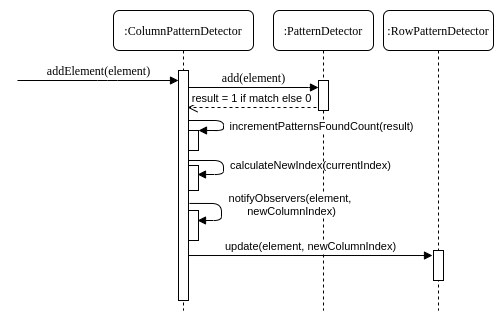

The diagram above was exported from draw.io. Its source (the exported page's mxGraphModel, read from the mxfile embedded in the PNG):
<mxGraphModel dx="1422" dy="736" grid="1" gridSize="10" guides="1" tooltips="1" connect="1" arrows="1" fold="1" page="1" pageScale="1" pageWidth="827" pageHeight="1169" math="0" shadow="0">
  <root>
    <mxCell id="0" />
    <mxCell id="1" parent="0" />
    <mxCell id="2" value=":ColumnPatternDetector" style="shape=umlLifeline;perimeter=lifelinePerimeter;whiteSpace=wrap;html=1;container=1;collapsible=0;recursiveResize=0;outlineConnect=0;rounded=1;shadow=0;comic=0;labelBackgroundColor=none;strokeWidth=1;fontFamily=Verdana;fontSize=12;align=center;" vertex="1" parent="1">
      <mxGeometry x="196" y="340" width="140" height="300" as="geometry" />
    </mxCell>
    <mxCell id="3" value="" style="html=1;points=[];perimeter=orthogonalPerimeter;rounded=0;shadow=0;comic=0;labelBackgroundColor=none;strokeWidth=1;fontFamily=Verdana;fontSize=12;align=center;" vertex="1" parent="2">
      <mxGeometry x="65" y="60" width="10" height="230" as="geometry" />
    </mxCell>
    <mxCell id="4" value="" style="html=1;points=[];perimeter=orthogonalPerimeter;" vertex="1" parent="2">
      <mxGeometry x="75" y="155" width="10" height="25" as="geometry" />
    </mxCell>
    <mxCell id="5" value="calculateNewIndex(currentIndex)" style="html=1;verticalAlign=bottom;endArrow=block;entryX=0.9;entryY=0.36;entryDx=0;entryDy=0;entryPerimeter=0;" edge="1" parent="2" target="4">
      <mxGeometry x="0.375" y="-90" width="80" relative="1" as="geometry">
        <mxPoint x="75" y="150" as="sourcePoint" />
        <mxPoint x="190" y="150" as="targetPoint" />
        <Array as="points">
          <mxPoint x="110" y="150" />
          <mxPoint x="110" y="164" />
        </Array>
        <mxPoint x="90" y="90" as="offset" />
      </mxGeometry>
    </mxCell>
    <mxCell id="6" value=":PatternDetector" style="shape=umlLifeline;perimeter=lifelinePerimeter;whiteSpace=wrap;html=1;container=1;collapsible=0;recursiveResize=0;outlineConnect=0;rounded=1;shadow=0;comic=0;labelBackgroundColor=none;strokeWidth=1;fontFamily=Verdana;fontSize=12;align=center;" vertex="1" parent="1">
      <mxGeometry x="356" y="340" width="100" height="300" as="geometry" />
    </mxCell>
    <mxCell id="7" value="" style="html=1;points=[];perimeter=orthogonalPerimeter;rounded=0;shadow=0;comic=0;labelBackgroundColor=none;strokeWidth=1;fontFamily=Verdana;fontSize=12;align=center;" vertex="1" parent="6">
      <mxGeometry x="45" y="70" width="10" height="30" as="geometry" />
    </mxCell>
    <mxCell id="8" value="add(element)" style="html=1;verticalAlign=bottom;endArrow=block;labelBackgroundColor=none;fontFamily=Verdana;fontSize=12;edgeStyle=elbowEdgeStyle;elbow=vertical;entryX=0;entryY=0.233;entryDx=0;entryDy=0;entryPerimeter=0;" edge="1" source="3" target="7" parent="1">
      <mxGeometry relative="1" as="geometry">
        <mxPoint x="271" y="489" as="sourcePoint" />
        <Array as="points">
          <mxPoint x="350" y="417" />
        </Array>
        <mxPoint x="396" y="480" as="targetPoint" />
      </mxGeometry>
    </mxCell>
    <mxCell id="9" value="addElement(element)" style="html=1;verticalAlign=bottom;endArrow=block;labelBackgroundColor=none;fontFamily=Verdana;fontSize=12;edgeStyle=elbowEdgeStyle;elbow=vertical;" edge="1" target="3" parent="1">
      <mxGeometry relative="1" as="geometry">
        <mxPoint x="100" y="410" as="sourcePoint" />
        <Array as="points">
          <mxPoint x="190" y="410" />
        </Array>
        <mxPoint x="240" y="419" as="targetPoint" />
      </mxGeometry>
    </mxCell>
    <mxCell id="10" value="result = 1 if match else 0" style="html=1;verticalAlign=bottom;endArrow=open;dashed=1;endSize=8;exitX=-0.2;exitY=0.9;exitDx=0;exitDy=0;exitPerimeter=0;" edge="1" source="7" parent="1">
      <mxGeometry x="0.0076" relative="1" as="geometry">
        <mxPoint x="396" y="527" as="sourcePoint" />
        <mxPoint x="270" y="437" as="targetPoint" />
        <mxPoint as="offset" />
      </mxGeometry>
    </mxCell>
    <mxCell id="11" value="" style="html=1;points=[];perimeter=orthogonalPerimeter;" vertex="1" parent="1">
      <mxGeometry x="271" y="460" width="10" height="20" as="geometry" />
    </mxCell>
    <mxCell id="12" value="incrementPatternsFoundCount(result)" style="html=1;verticalAlign=bottom;endArrow=block;" edge="1" target="11" parent="1">
      <mxGeometry x="0.3333" y="100" width="80" relative="1" as="geometry">
        <mxPoint x="271" y="450" as="sourcePoint" />
        <mxPoint x="286" y="525" as="targetPoint" />
        <Array as="points">
          <mxPoint x="306" y="450" />
          <mxPoint x="306" y="460" />
        </Array>
        <mxPoint x="100" y="-95" as="offset" />
      </mxGeometry>
    </mxCell>
    <mxCell id="13" value="" style="html=1;points=[];perimeter=orthogonalPerimeter;" vertex="1" parent="1">
      <mxGeometry x="271" y="540" width="10" height="30" as="geometry" />
    </mxCell>
    <mxCell id="14" value="notifyObservers(element, &lt;br&gt;newColumnIndex)" style="html=1;verticalAlign=bottom;endArrow=block;entryX=1.1;entryY=0.5;entryDx=0;entryDy=0;entryPerimeter=0;exitX=1.3;exitY=0.391;exitDx=0;exitDy=0;exitPerimeter=0;" edge="1" parent="1">
      <mxGeometry x="0.3425" y="-70" width="80" relative="1" as="geometry">
        <mxPoint x="272" y="532.94" as="sourcePoint" />
        <mxPoint x="280" y="550" as="targetPoint" />
        <Array as="points">
          <mxPoint x="304" y="533" />
          <mxPoint x="304" y="550" />
        </Array>
        <mxPoint x="70" y="70" as="offset" />
      </mxGeometry>
    </mxCell>
    <mxCell id="15" value=":RowPatternDetector" style="shape=umlLifeline;perimeter=lifelinePerimeter;whiteSpace=wrap;html=1;container=1;collapsible=0;recursiveResize=0;outlineConnect=0;rounded=1;shadow=0;comic=0;labelBackgroundColor=none;strokeWidth=1;fontFamily=Verdana;fontSize=12;align=center;" vertex="1" parent="1">
      <mxGeometry x="466" y="340" width="110" height="300" as="geometry" />
    </mxCell>
    <mxCell id="16" value="" style="html=1;points=[];perimeter=orthogonalPerimeter;rounded=0;shadow=0;comic=0;labelBackgroundColor=none;strokeWidth=1;fontFamily=Verdana;fontSize=12;align=center;" vertex="1" parent="15">
      <mxGeometry x="50" y="240" width="10" height="30" as="geometry" />
    </mxCell>
    <mxCell id="17" value="update(element, newColumnIndex)" style="html=1;verticalAlign=bottom;endArrow=block;entryX=-0.1;entryY=0.167;entryDx=0;entryDy=0;entryPerimeter=0;" edge="1" source="3" target="16" parent="1">
      <mxGeometry width="80" relative="1" as="geometry">
        <mxPoint x="540" y="420" as="sourcePoint" />
        <mxPoint x="620" y="420" as="targetPoint" />
      </mxGeometry>
    </mxCell>
  </root>
</mxGraphModel>